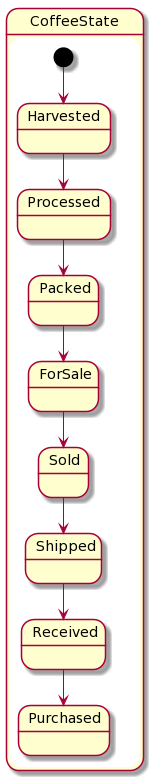

The diagram above was rendered by PlantUML. Its source (embedded in the PNG):
@startuml
state CoffeeState {

[*] -down-> Harvested
Harvested -down-> Processed
Processed -down-> Packed
Packed -down-> ForSale
ForSale -down-> Sold
Sold -down-> Shipped
Shipped -down-> Received
Received -down-> Purchased

}
@enduml